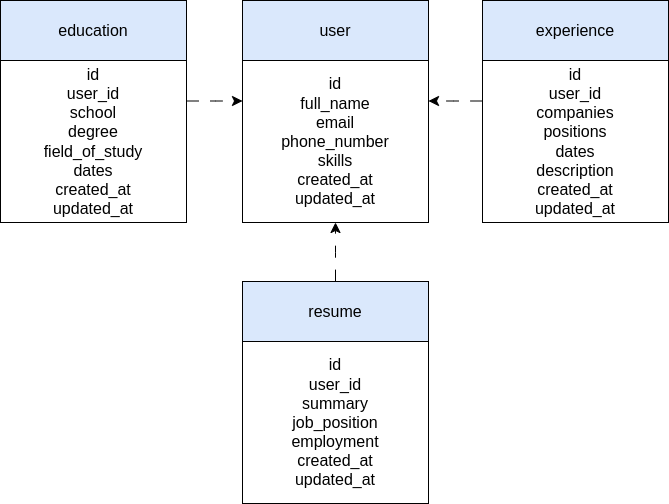

The diagram above was exported from draw.io. Its source (the exported page's mxGraphModel, read from the mxfile embedded in the PNG):
<mxGraphModel dx="1834" dy="1225" grid="0" gridSize="10" guides="1" tooltips="1" connect="1" arrows="1" fold="1" page="0" pageScale="1" pageWidth="850" pageHeight="1100" math="0" shadow="0">
  <root>
    <mxCell id="0" />
    <mxCell id="1" parent="0" />
    <mxCell id="G1K_F-Pc12Ue2u3S9GWO-1" value="user" style="rounded=0;whiteSpace=wrap;html=1;fontSize=16;fillColor=#dae8fc;strokeColor=#000000;" vertex="1" parent="1">
      <mxGeometry x="-2" y="-2" width="186" height="60" as="geometry" />
    </mxCell>
    <mxCell id="G1K_F-Pc12Ue2u3S9GWO-12" value="id&lt;br&gt;full_name&lt;br&gt;email&lt;br&gt;phone_number&lt;br&gt;skills&lt;br&gt;created_at&lt;br&gt;updated_at" style="rounded=0;whiteSpace=wrap;html=1;fontSize=16;" vertex="1" parent="1">
      <mxGeometry x="-2" y="58" width="186" height="162" as="geometry" />
    </mxCell>
    <mxCell id="G1K_F-Pc12Ue2u3S9GWO-13" value="experience" style="rounded=0;whiteSpace=wrap;html=1;fontSize=16;fillColor=#dae8fc;strokeColor=#000000;" vertex="1" parent="1">
      <mxGeometry x="238" y="-2" width="186" height="60" as="geometry" />
    </mxCell>
    <mxCell id="G1K_F-Pc12Ue2u3S9GWO-14" value="id&lt;br&gt;user_id&lt;br&gt;companies&lt;br&gt;positions&lt;br&gt;dates&lt;br&gt;description&lt;br&gt;created_at&lt;br&gt;updated_at" style="rounded=0;whiteSpace=wrap;html=1;fontSize=16;" vertex="1" parent="1">
      <mxGeometry x="238" y="58" width="186" height="162" as="geometry" />
    </mxCell>
    <mxCell id="G1K_F-Pc12Ue2u3S9GWO-15" value="education" style="rounded=0;whiteSpace=wrap;html=1;fontSize=16;fillColor=#dae8fc;strokeColor=#000000;" vertex="1" parent="1">
      <mxGeometry x="-244" y="-2" width="186" height="60" as="geometry" />
    </mxCell>
    <mxCell id="G1K_F-Pc12Ue2u3S9GWO-16" value="id&lt;br&gt;user_id&lt;br&gt;school&lt;br&gt;degree&lt;br&gt;field_of_study&lt;br&gt;dates&lt;br&gt;created_at&lt;br&gt;updated_at" style="rounded=0;whiteSpace=wrap;html=1;fontSize=16;" vertex="1" parent="1">
      <mxGeometry x="-244" y="58" width="186" height="162" as="geometry" />
    </mxCell>
    <mxCell id="G1K_F-Pc12Ue2u3S9GWO-17" value="resume" style="rounded=0;whiteSpace=wrap;html=1;fontSize=16;fillColor=#dae8fc;strokeColor=#000000;" vertex="1" parent="1">
      <mxGeometry x="-2" y="279" width="186" height="60" as="geometry" />
    </mxCell>
    <mxCell id="G1K_F-Pc12Ue2u3S9GWO-18" value="id&lt;br&gt;user_id&lt;br&gt;summary&lt;br&gt;job_position&lt;br&gt;employment&lt;br&gt;created_at&lt;br&gt;updated_at" style="rounded=0;whiteSpace=wrap;html=1;fontSize=16;" vertex="1" parent="1">
      <mxGeometry x="-2" y="339" width="186" height="162" as="geometry" />
    </mxCell>
    <mxCell id="G1K_F-Pc12Ue2u3S9GWO-19" value="" style="endArrow=classic;html=1;rounded=0;fontSize=12;startSize=8;endSize=8;curved=1;exitX=1;exitY=0.25;exitDx=0;exitDy=0;entryX=0;entryY=0.25;entryDx=0;entryDy=0;dashed=1;dashPattern=12 12;" edge="1" parent="1" source="G1K_F-Pc12Ue2u3S9GWO-16" target="G1K_F-Pc12Ue2u3S9GWO-12">
      <mxGeometry width="50" height="50" relative="1" as="geometry">
        <mxPoint x="-137" y="242" as="sourcePoint" />
        <mxPoint x="-87" y="192" as="targetPoint" />
      </mxGeometry>
    </mxCell>
    <mxCell id="G1K_F-Pc12Ue2u3S9GWO-20" value="" style="endArrow=classic;html=1;rounded=0;fontSize=12;startSize=8;endSize=8;curved=1;exitX=0;exitY=0.25;exitDx=0;exitDy=0;entryX=1;entryY=0.25;entryDx=0;entryDy=0;dashed=1;dashPattern=12 12;" edge="1" parent="1" source="G1K_F-Pc12Ue2u3S9GWO-14" target="G1K_F-Pc12Ue2u3S9GWO-12">
      <mxGeometry width="50" height="50" relative="1" as="geometry">
        <mxPoint x="-48" y="109" as="sourcePoint" />
        <mxPoint x="8" y="109" as="targetPoint" />
      </mxGeometry>
    </mxCell>
    <mxCell id="G1K_F-Pc12Ue2u3S9GWO-21" value="" style="endArrow=classic;html=1;rounded=0;fontSize=12;startSize=8;endSize=8;curved=1;exitX=0.5;exitY=0;exitDx=0;exitDy=0;entryX=0.5;entryY=1;entryDx=0;entryDy=0;dashed=1;dashPattern=12 12;" edge="1" parent="1" source="G1K_F-Pc12Ue2u3S9GWO-17" target="G1K_F-Pc12Ue2u3S9GWO-12">
      <mxGeometry width="50" height="50" relative="1" as="geometry">
        <mxPoint x="-48" y="109" as="sourcePoint" />
        <mxPoint x="8" y="109" as="targetPoint" />
      </mxGeometry>
    </mxCell>
  </root>
</mxGraphModel>